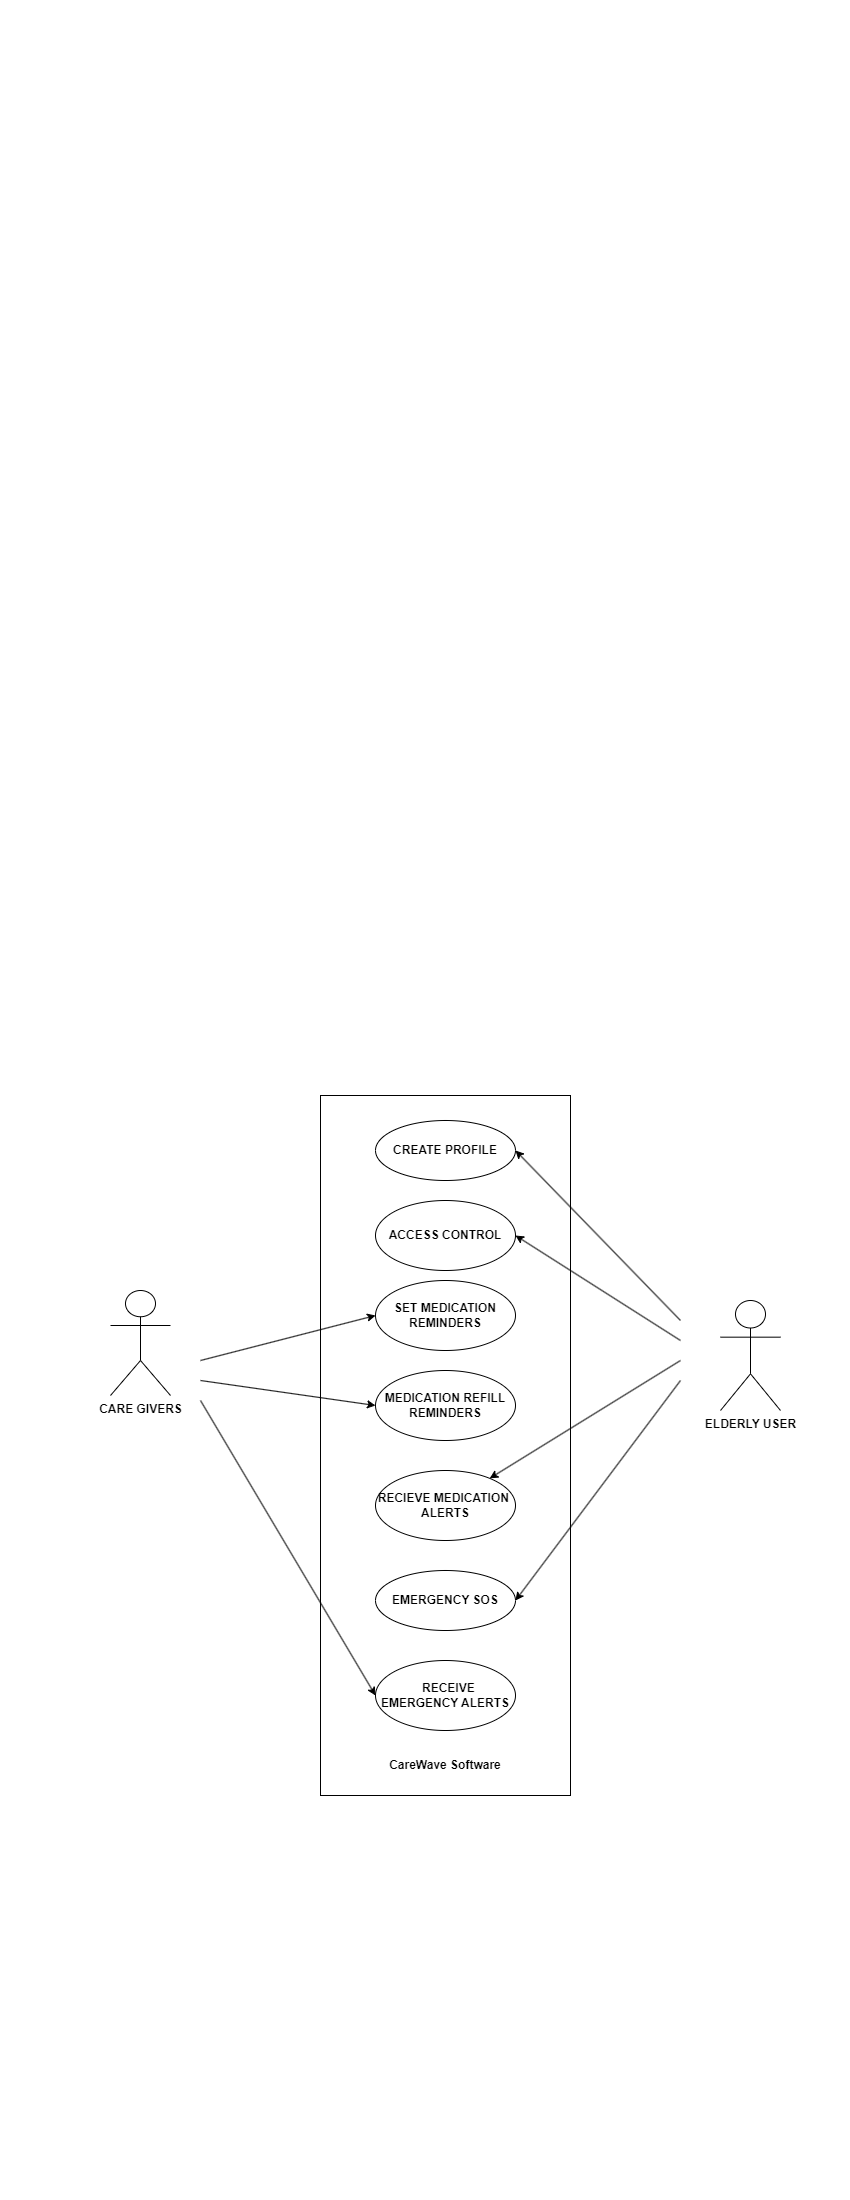

The diagram above was exported from draw.io. Its source (the exported page's mxGraphModel, read from the mxfile embedded in the PNG):
<mxGraphModel dx="1400" dy="1864" grid="1" gridSize="10" guides="1" tooltips="1" connect="1" arrows="1" fold="1" page="1" pageScale="1" pageWidth="850" pageHeight="1100" math="0" shadow="0">
  <root>
    <mxCell id="0" />
    <mxCell id="1" parent="0" />
    <mxCell id="I7oxn8Lp7K7W4GqK7NxK-16" value="" style="rounded=0;whiteSpace=wrap;html=1;fontStyle=1" parent="1" vertex="1">
      <mxGeometry x="320" y="-5" width="250" height="700" as="geometry" />
    </mxCell>
    <mxCell id="I7oxn8Lp7K7W4GqK7NxK-3" value="CARE GIVERS" style="shape=umlActor;verticalLabelPosition=bottom;verticalAlign=top;html=1;outlineConnect=0;fontStyle=1" parent="1" vertex="1">
      <mxGeometry x="110" y="190" width="60" height="105" as="geometry" />
    </mxCell>
    <mxCell id="I7oxn8Lp7K7W4GqK7NxK-4" value="ELDERLY USER" style="shape=umlActor;verticalLabelPosition=bottom;verticalAlign=top;html=1;outlineConnect=0;fontStyle=1" parent="1" vertex="1">
      <mxGeometry x="720" y="200" width="60" height="110" as="geometry" />
    </mxCell>
    <mxCell id="I7oxn8Lp7K7W4GqK7NxK-11" value="SET MEDICATION REMINDERS" style="ellipse;whiteSpace=wrap;html=1;fontStyle=1" parent="1" vertex="1">
      <mxGeometry x="375" y="180" width="140" height="70" as="geometry" />
    </mxCell>
    <mxCell id="I7oxn8Lp7K7W4GqK7NxK-12" value="EMERGENCY SOS" style="ellipse;whiteSpace=wrap;html=1;fontStyle=1" parent="1" vertex="1">
      <mxGeometry x="375" y="470" width="140" height="60" as="geometry" />
    </mxCell>
    <mxCell id="I7oxn8Lp7K7W4GqK7NxK-13" value="&amp;nbsp; RECEIVE EMERGENCY ALERTS" style="ellipse;whiteSpace=wrap;html=1;fontStyle=1" parent="1" vertex="1">
      <mxGeometry x="375" y="560" width="140" height="70" as="geometry" />
    </mxCell>
    <mxCell id="I7oxn8Lp7K7W4GqK7NxK-14" value="MEDICATION REFILL REMINDERS" style="ellipse;whiteSpace=wrap;html=1;fontStyle=1" parent="1" vertex="1">
      <mxGeometry x="375" y="270" width="140" height="70" as="geometry" />
    </mxCell>
    <mxCell id="I7oxn8Lp7K7W4GqK7NxK-15" value="RECIEVE MEDICATION&amp;nbsp; ALERTS" style="ellipse;whiteSpace=wrap;html=1;fontStyle=1" parent="1" vertex="1">
      <mxGeometry x="375" y="370" width="140" height="70" as="geometry" />
    </mxCell>
    <mxCell id="I7oxn8Lp7K7W4GqK7NxK-37" value="" style="endArrow=classic;html=1;rounded=0;entryX=0;entryY=0.5;entryDx=0;entryDy=0;fontStyle=1" parent="1" target="I7oxn8Lp7K7W4GqK7NxK-11" edge="1">
      <mxGeometry width="50" height="50" relative="1" as="geometry">
        <mxPoint x="200" y="260" as="sourcePoint" />
        <mxPoint x="240" y="160" as="targetPoint" />
      </mxGeometry>
    </mxCell>
    <mxCell id="I7oxn8Lp7K7W4GqK7NxK-41" value="" style="endArrow=classic;html=1;rounded=0;entryX=0;entryY=0.5;entryDx=0;entryDy=0;fontStyle=1" parent="1" target="I7oxn8Lp7K7W4GqK7NxK-14" edge="1">
      <mxGeometry width="50" height="50" relative="1" as="geometry">
        <mxPoint x="200" y="280" as="sourcePoint" />
        <mxPoint x="250" y="220" as="targetPoint" />
      </mxGeometry>
    </mxCell>
    <mxCell id="I7oxn8Lp7K7W4GqK7NxK-42" value="" style="endArrow=classic;html=1;rounded=0;fontStyle=1" parent="1" target="I7oxn8Lp7K7W4GqK7NxK-15" edge="1">
      <mxGeometry width="50" height="50" relative="1" as="geometry">
        <mxPoint x="680" y="260" as="sourcePoint" />
        <mxPoint x="730" y="250" as="targetPoint" />
      </mxGeometry>
    </mxCell>
    <mxCell id="I7oxn8Lp7K7W4GqK7NxK-46" value="" style="endArrow=classic;html=1;rounded=0;entryX=1;entryY=0.5;entryDx=0;entryDy=0;fontStyle=1" parent="1" target="I7oxn8Lp7K7W4GqK7NxK-12" edge="1">
      <mxGeometry width="50" height="50" relative="1" as="geometry">
        <mxPoint x="680" y="280" as="sourcePoint" />
        <mxPoint x="690" y="310" as="targetPoint" />
      </mxGeometry>
    </mxCell>
    <mxCell id="I7oxn8Lp7K7W4GqK7NxK-50" value="CREATE PROFILE" style="ellipse;whiteSpace=wrap;html=1;fontStyle=1" parent="1" vertex="1">
      <mxGeometry x="375" y="20" width="140" height="60" as="geometry" />
    </mxCell>
    <mxCell id="I7oxn8Lp7K7W4GqK7NxK-51" value="" style="endArrow=classic;html=1;rounded=0;entryX=1;entryY=0.5;entryDx=0;entryDy=0;fontStyle=1" parent="1" target="I7oxn8Lp7K7W4GqK7NxK-50" edge="1">
      <mxGeometry width="50" height="50" relative="1" as="geometry">
        <mxPoint x="680" y="220" as="sourcePoint" />
        <mxPoint x="640" y="160" as="targetPoint" />
      </mxGeometry>
    </mxCell>
    <mxCell id="I7oxn8Lp7K7W4GqK7NxK-52" value="" style="endArrow=classic;html=1;rounded=0;entryX=0;entryY=0.5;entryDx=0;entryDy=0;fontStyle=1" parent="1" target="I7oxn8Lp7K7W4GqK7NxK-13" edge="1">
      <mxGeometry width="50" height="50" relative="1" as="geometry">
        <mxPoint x="200" y="300" as="sourcePoint" />
        <mxPoint x="480" y="310" as="targetPoint" />
        <Array as="points" />
      </mxGeometry>
    </mxCell>
    <mxCell id="6TM7nh6einjGDpPp1O8d-1" value="CareWave Software" style="text;html=1;strokeColor=none;fillColor=none;align=center;verticalAlign=middle;whiteSpace=wrap;rounded=0;fontStyle=1" parent="1" vertex="1">
      <mxGeometry x="375" y="650" width="140" height="30" as="geometry" />
    </mxCell>
    <mxCell id="DUFFisjPS0mJagi7cenx-4" value="ACCESS CONTROL" style="ellipse;whiteSpace=wrap;html=1;fontStyle=1" vertex="1" parent="1">
      <mxGeometry x="375" y="100" width="140" height="70" as="geometry" />
    </mxCell>
    <mxCell id="DUFFisjPS0mJagi7cenx-8" value="" style="endArrow=classic;html=1;rounded=0;entryX=1;entryY=0.5;entryDx=0;entryDy=0;fontStyle=1" edge="1" parent="1" target="DUFFisjPS0mJagi7cenx-4">
      <mxGeometry width="50" height="50" relative="1" as="geometry">
        <mxPoint x="680" y="240" as="sourcePoint" />
        <mxPoint x="620" y="225" as="targetPoint" />
      </mxGeometry>
    </mxCell>
  </root>
</mxGraphModel>